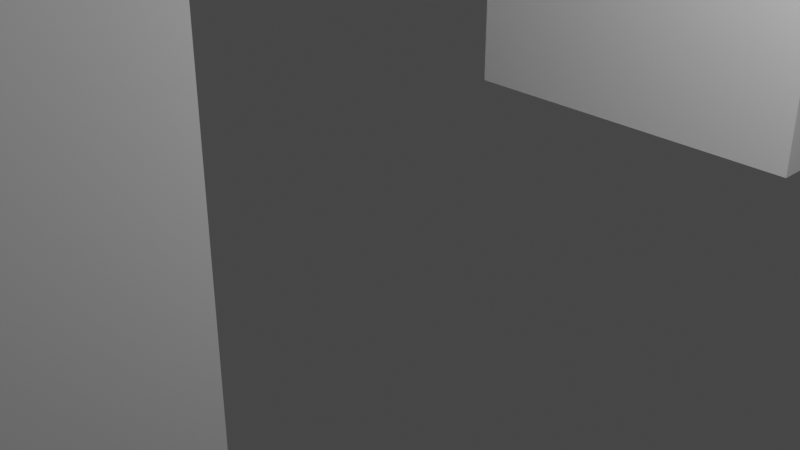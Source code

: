 # Source: Mesa_escrit_rio.blend  (saved by Blender 2.83.19; exported with 4.5.12 LTS)
import bpy
from mathutils import Matrix  # noqa: F401  (used for matrix-valued properties, if any)

bpy.ops.wm.read_factory_settings(use_empty=True)
scene = bpy.context.scene
scene.name = 'Scene'

# ---- collections
col_collection = bpy.data.collections.new('Collection'); scene.collection.children.link(col_collection)

# ---- materials (node trees are filled in below, after node groups)
mat_material = bpy.data.materials.new('Material')
mat_material.alpha_threshold = 0.0
mat_material.use_transparent_shadow = False
mat_material.line_color = (0.0, 0.0, 0.0, 1.0)

# ---- material node trees
mat_material.use_nodes = True; mat_material.node_tree.nodes.clear()
_N = mat_material.node_tree.nodes; _L = mat_material.node_tree.links
n0 = _N.new('ShaderNodeOutputMaterial'); n0.name = 'Material Output'; n0.location = (300, 300)
n1 = _N.new('ShaderNodeBsdfPrincipled'); n1.name = 'Principled BSDF'; n1.location = (10, 300)
n1.distribution = 'GGX'
n1.subsurface_method = 'BURLEY'
n1.inputs[2].default_value = 0.4
n1.inputs[3].default_value = 1.45
n1.inputs[27].default_value = (0.0, 0.0, 0.0, 1.0)
n1.inputs[28].default_value = 1.0
_L.new(n1.outputs[0], n0.inputs[0])
n0.is_active_output = True

# ---- world
world_world = bpy.data.worlds.new('World'); scene.world = world_world
world_world.use_nodes = True; world_world.node_tree.nodes.clear()
_N = world_world.node_tree.nodes; _L = world_world.node_tree.links
n0 = _N.new('ShaderNodeOutputWorld'); n0.name = 'World Output'; n0.location = (300, 300)
n1 = _N.new('ShaderNodeBackground'); n1.name = 'Background'; n1.location = (10, 300)
n1.inputs[0].default_value = (0.05088, 0.05088, 0.05088, 1.0)
_L.new(n1.outputs[0], n0.inputs[0])
n0.is_active_output = True
world_world.color = (0.05088, 0.05088, 0.05088)
world_world.use_sun_shadow = False
world_world.sun_shadow_jitter_overblur = 0.0

# ---- cameras
cam_camera = bpy.data.cameras.new('Camera')
cam_camera.clip_end = 100.0
cam_camera.ortho_scale = 7.314

# ---- lights
light_light = bpy.data.lights.new('Light', 'POINT')
light_light.transmission_factor = 0.0
light_light.energy = 1000.0
light_light.shadow_soft_size = 0.1
light_light.shadow_maximum_resolution = 0.006
light_light.use_absolute_resolution = True

# ---- meshes
me_cube = bpy.data.meshes.new('Cube')
me_cube.from_pydata([(1.0, 1.0, 1.0), (1.0, 1.0, -1.0), (1.0, -1.0, 1.0), (1.0, -1.0, -1.0), (-1.0, 1.0, 1.0), (-1.0, 1.0, -1.0), (-1.0, -1.0, 1.0), (-1.0, -1.0, -1.0), (1.0, 1.818, -1.0), (-1.0, 1.818, -1.0), (1.0, 1.818, 1.0), (-1.0, 1.818, 1.0), (-1.0, -1.818, -1.0), (-1.0, -1.818, 1.0), (1.0, -1.818, 1.0), (1.0, -1.818, -1.0), (1.0, 1.0, -24.35), (-1.0, 1.0, -24.35), (-1.0, -1.0, -24.35), (1.0, -1.0, -24.35), (1.0, 1.818, -24.35), (-1.0, 1.818, -24.35), (-1.0, -1.818, -24.35), (1.0, -1.818, -24.35), (-1.0, 1.0, -10.62), (-1.0, 1.818, -10.61), (-1.0, 1.0, -13.23), (-1.0, 1.818, -13.16), (-1.0, 1.818, -21.82), (-1.0, 1.0, -21.82), (-1.0, -1.818, -10.4), (-1.0, -1.0, -10.4), (-1.0, -1.0, -13.18), (-1.0, -1.818, -13.18), (-1.0, -1.818, -21.51), (-1.0, -1.0, -21.51), (-1.0, 1.778, -21.39), (-1.0, 1.778, -13.6), (-1.0, 1.041, -13.66), (-1.0, 1.041, -21.39), (-1.0, 1.778, -1.481), (-1.0, 1.041, -1.481), (-1.0, 1.778, -10.13), (-1.0, 1.041, -10.14), (-1.0, -1.041, -1.47), (-1.0, -1.778, -1.47), (-1.0, -1.778, -9.929), (-1.0, -1.041, -9.929), (-1.0, -1.778, -21.1), (-1.0, -1.778, -13.59), (-1.0, -1.041, -13.59), (-1.0, -1.041, -21.1), (-0.09999, 1.778, -21.39), (-0.09999, 1.778, -13.6), (-0.09999, 1.041, -13.66), (-0.09999, 1.041, -21.39), (-0.09999, 1.778, -1.481), (-0.09999, 1.041, -1.481), (-0.09999, 1.778, -10.13), (-0.09999, 1.041, -10.14), (-0.09999, -1.041, -1.47), (-0.09999, -1.778, -1.47), (-0.09999, -1.778, -9.929), (-0.09999, -1.041, -9.929), (-0.09999, -1.778, -21.1), (-0.09999, -1.778, -13.59), (-0.09999, -1.041, -13.59), (-0.09999, -1.041, -21.1), (-1.0, 1.557, -5.633), (-1.0, 1.262, -5.633), (-1.0, 1.557, -5.979), (-1.0, 1.262, -5.979), (-0.998, 1.557, -17.66), (-0.998, 1.557, -17.35), (-0.998, 1.262, -17.36), (-0.998, 1.262, -17.66), (-1.0, -1.262, -5.53), (-1.0, -1.557, -5.53), (-1.0, -1.557, -5.868), (-1.0, -1.262, -5.868), (-0.9972, -1.557, -17.5), (-0.9972, -1.557, -17.2), (-0.9972, -1.262, -17.2), (-0.9972, -1.262, -17.5), (-1.068, 1.557, -5.633), (-1.068, 1.262, -5.633), (-1.068, 1.557, -5.979), (-1.068, 1.262, -5.979), (-1.066, 1.557, -17.66), (-1.066, 1.557, -17.35), (-1.066, 1.262, -17.36), (-1.066, 1.262, -17.66), (-1.068, -1.262, -5.53), (-1.068, -1.557, -5.53), (-1.068, -1.557, -5.868), (-1.068, -1.262, -5.868), (-1.07, -1.557, -17.5), (-1.07, -1.557, -17.2), (-1.07, -1.262, -17.2), (-1.07, -1.262, -17.5), (-1.0, 1.54, -5.979), (-1.0, 1.54, -5.633), (-1.068, 1.54, -5.979), (-1.068, 1.54, -5.633), (-1.0, 1.278, -5.633), (-1.0, 1.278, -5.979), (-1.068, 1.278, -5.633), (-1.068, 1.278, -5.979), (-1.078, 1.563, -5.612), (-1.078, 1.563, -6.008), (-1.078, 1.257, -5.612), (-1.078, 1.257, -6.008), (-0.998, 1.54, -17.66), (-0.998, 1.54, -17.35), (-1.066, 1.54, -17.66), (-1.066, 1.54, -17.35), (-0.998, 1.278, -17.36), (-0.998, 1.278, -17.66), (-1.066, 1.278, -17.36), (-1.066, 1.278, -17.66), (-0.9972, -1.278, -17.2), (-0.9972, -1.278, -17.5), (-1.07, -1.278, -17.2), (-1.07, -1.278, -17.5), (-0.9972, -1.54, -17.5), (-0.9972, -1.54, -17.2), (-1.07, -1.54, -17.5), (-1.07, -1.54, -17.2), (-1.078, -1.562, -17.56), (-1.078, -1.562, -17.17), (-1.078, -1.257, -17.56), (-1.078, -1.257, -17.17), (-1.0, -1.278, -5.53), (-1.0, -1.278, -5.868), (-1.068, -1.278, -5.53), (-1.068, -1.278, -5.868), (-1.0, -1.54, -5.868), (-1.0, -1.54, -5.53), (-1.068, -1.54, -5.868), (-1.068, -1.54, -5.53), (-1.078, -1.257, -5.494), (-1.078, -1.257, -5.909), (-1.078, -1.562, -5.494), (-1.078, -1.562, -5.909), (-1.001, 1.778, -10.13), (-1.001, 1.041, -10.13), (-1.001, 1.778, -1.487), (-1.001, 1.041, -1.474), (-1.001, 1.557, -5.979), (-1.001, 1.262, -5.979), (-1.001, 1.557, -5.633), (-1.001, 1.262, -5.633), (-1.043, 1.257, -6.008), (-1.043, 1.257, -5.612), (-1.043, 1.563, -6.008), (-1.043, 1.563, -5.612), (-0.9991, 1.041, -21.39), (-0.9991, 1.041, -13.66), (-0.9991, 1.778, -13.6), (-0.9991, 1.778, -21.39), (-0.9991, 1.262, -17.66), (-0.9991, 1.262, -17.35), (-0.9991, 1.557, -17.36), (-0.9991, 1.557, -17.66), (-1.078, 1.563, -17.3), (-1.078, 1.563, -17.7), (-1.078, 1.257, -17.3), (-1.078, 1.257, -17.7), (-1.043, 1.257, -17.7), (-1.043, 1.257, -17.3), (-1.043, 1.563, -17.7), (-1.043, 1.563, -17.3), (-0.9985, -1.778, -13.59), (-0.9985, -1.778, -21.1), (-0.9985, -1.041, -21.1), (-0.9985, -1.041, -13.59), (-0.9985, -1.557, -17.2), (-0.9985, -1.557, -17.5), (-0.9985, -1.262, -17.5), (-0.9985, -1.262, -17.2), (-1.043, -1.257, -17.17), (-1.043, -1.257, -17.56), (-1.043, -1.562, -17.17), (-1.043, -1.562, -17.56), (-0.9997, -1.041, -9.929), (-0.9997, -1.778, -9.929), (-0.9997, -1.778, -1.47), (-0.9997, -1.041, -1.47), (-0.9997, -1.262, -5.868), (-0.9997, -1.557, -5.868), (-0.9997, -1.557, -5.53), (-0.9997, -1.262, -5.53), (-1.043, -1.257, -5.494), (-1.043, -1.257, -5.909), (-1.043, -1.562, -5.494), (-1.043, -1.562, -5.909)], [], [(0, 4, 6, 2), (6, 7, 12, 13), (7, 6, 4, 5), (5, 1, 3, 7), (1, 0, 2, 3), (0, 1, 8, 10), (9, 11, 10, 8), (5, 4, 11, 9), (8, 1, 16, 20), (4, 0, 10, 11), (15, 14, 13, 12), (7, 31, 47, 44), (2, 6, 13, 14), (3, 2, 14, 15), (16, 17, 21, 20), (18, 19, 23, 22), (15, 12, 30, 33, 34, 22, 23), (1, 5, 24, 26, 29, 17, 16), (9, 8, 20, 21, 28, 27, 25), (9, 25, 42, 40), (7, 3, 19, 18, 35, 32, 31), (3, 15, 23, 19), (24, 25, 27, 26), (29, 26, 38, 39), (29, 28, 21, 17), (30, 31, 32, 33), (32, 35, 51, 50), (34, 35, 18, 22), (39, 38, 54, 55), (26, 27, 37, 38), (28, 29, 39, 36), (27, 28, 36, 37), (42, 43, 59, 58), (5, 9, 40, 41), (25, 24, 43, 42), (24, 5, 41, 43), (44, 47, 63, 60), (30, 12, 45, 46), (12, 7, 44, 45), (31, 30, 46, 47), (48, 49, 65, 64), (33, 32, 50, 49), (35, 34, 48, 51), (34, 33, 49, 48), (54, 53, 52, 55), (37, 36, 52, 53), (36, 39, 55, 52), (130, 181, 183, 128), (57, 56, 58, 59), (40, 42, 58, 56), (43, 41, 57, 59), (187, 186, 46, 47), (61, 60, 63, 62), (47, 46, 62, 63), (46, 45, 61, 62), (65, 66, 67, 64), (51, 48, 64, 67), (50, 51, 67, 66), (85, 69, 104, 106), (141, 193, 195, 143), (185, 184, 44, 45), (184, 187, 47, 44), (82, 98, 122, 120), (172, 173, 49, 48), (175, 172, 48, 51), (174, 175, 51, 50), (109, 154, 152, 111), (100, 101, 103, 102), (70, 86, 84, 68), (90, 74, 116, 118), (88, 72, 112, 114), (80, 96, 126, 124), (68, 84, 103, 101), (86, 70, 100, 102), (104, 105, 107, 106), (71, 87, 107, 105), (156, 157, 161, 160), (157, 158, 162, 161), (158, 159, 163, 162), (152, 153, 110, 111), (186, 185, 45, 46), (173, 174, 50, 49), (112, 113, 115, 114), (116, 117, 119, 118), (73, 89, 115, 113), (74, 90, 91, 75), (75, 91, 119, 117), (73, 72, 88, 89), (121, 120, 122, 123), (99, 83, 121, 123), (125, 124, 126, 127), (83, 82, 98, 99), (97, 81, 125, 127), (81, 80, 96, 97), (180, 131, 129, 182), (181, 180, 182, 183), (133, 132, 134, 135), (76, 92, 134, 132), (78, 77, 93, 94), (95, 79, 133, 135), (137, 136, 138, 139), (93, 77, 137, 139), (79, 76, 92, 95), (78, 94, 138, 136), (192, 140, 142, 194), (130, 131, 180, 181), (71, 69, 85, 87), (111, 110, 108, 109), (109, 108, 155, 154), (154, 155, 153, 152), (159, 156, 160, 163), (163, 160, 161, 162), (195, 194, 142, 143), (143, 142, 140, 141), (141, 140, 192, 193), (193, 192, 194, 195), (128, 129, 131, 130), (183, 182, 129, 128), (147, 146, 150, 151), (146, 144, 148, 150), (145, 147, 151, 149), (144, 145, 149, 148), (150, 148, 149, 151), (144, 146, 42, 40), (146, 147, 43, 42), (147, 145, 41, 43), (145, 144, 40, 41), (155, 108, 110, 153), (158, 157, 38, 37), (157, 156, 39, 38), (156, 159, 36, 39), (159, 158, 37, 36), (165, 170, 168, 167), (168, 169, 166, 167), (167, 166, 164, 165), (165, 164, 171, 170), (170, 171, 169, 168), (171, 164, 166, 169), (173, 172, 176, 177), (172, 175, 179, 176), (174, 173, 177, 178), (175, 174, 178, 179), (176, 179, 178, 177), (187, 184, 188, 191), (184, 185, 189, 188), (186, 187, 191, 190), (185, 186, 190, 189), (191, 188, 189, 190)])
_uv = me_cube.uv_layers.new(name='UVMap')
_uv.uv.foreach_set('vector', [0.375, 0.0, 0.625, 0.0, 0.625, 0.25, 0.375, 0.25, 0.625, 0.5, 0.375, 0.5, 0.375, 0.5, 0.625, 0.5, 0.375, 0.5, 0.625, 0.5, 0.625, 0.75, 0.375, 0.75, 0.375, 0.75, 0.625, 0.75, 0.625, 1.0, 0.375, 1.0, 0.125, 0.5, 0.375, 0.5, 0.375, 0.75, 0.125, 0.75, 0.375, 0.5, 0.125, 0.5, 0.125, 0.5, 0.375, 0.5, 0.625, 0.5, 0.875, 0.5, 0.875, 0.75, 0.625, 0.75, 0.375, 0.75, 0.625, 0.75, 0.625, 0.75, 0.375, 0.75, 0.125, 0.5, 0.125, 0.5, 0.125, 0.5, 0.125, 0.5, 0.625, 0.0, 0.375, 0.0, 0.375, 0.0, 0.625, 0.0, 0.375, 0.25, 0.625, 0.25, 0.625, 0.5, 0.375, 0.5, 0.375, 1.0, 0.375, 1.0, 0.375, 1.0, 0.375, 1.0, 0.375, 0.25, 0.625, 0.25, 0.625, 0.25, 0.375, 0.25, 0.125, 0.75, 0.375, 0.75, 0.375, 0.75, 0.125, 0.75, 0.625, 0.75, 0.375, 0.75, 0.375, 0.75, 0.625, 0.75, 0.375, 1.0, 0.625, 1.0, 0.625, 1.0, 0.375, 1.0, 0.375, 0.25, 0.375, 0.5, 0.375, 0.5, 0.375, 0.5, 0.375, 0.5, 0.375, 0.5, 0.375, 0.25, 0.625, 0.75, 0.375, 0.75, 0.375, 0.75, 0.375, 0.75, 0.375, 0.75, 0.375, 0.75, 0.625, 0.75, 0.625, 0.5, 0.625, 0.75, 0.625, 0.75, 0.625, 0.5, 0.625, 0.5, 0.625, 0.5, 0.625, 0.5, 0.625, 0.5, 0.625, 0.5, 0.625, 0.5, 0.625, 0.5, 0.375, 1.0, 0.625, 1.0, 0.625, 1.0, 0.375, 1.0, 0.375, 1.0, 0.375, 1.0, 0.375, 1.0, 0.125, 0.75, 0.125, 0.75, 0.125, 0.75, 0.125, 0.75, 0.375, 0.75, 0.375, 0.75, 0.375, 0.75, 0.375, 0.75, 0.375, 0.75, 0.375, 0.75, 0.375, 0.75, 0.375, 0.75, 0.375, 0.75, 0.375, 0.75, 0.375, 0.75, 0.375, 0.75, 0.375, 0.5, 0.375, 0.5, 0.375, 0.5, 0.375, 0.5, 0.375, 1.0, 0.375, 1.0, 0.375, 1.0, 0.375, 1.0, 0.375, 0.5, 0.375, 0.5, 0.375, 0.5, 0.375, 0.5, 0.375, 0.75, 0.375, 0.75, 0.375, 0.75, 0.375, 0.75, 0.375, 0.75, 0.375, 0.75, 0.375, 0.75, 0.375, 0.75, 0.375, 0.75, 0.375, 0.75, 0.375, 0.75, 0.375, 0.75, 0.625, 0.5, 0.625, 0.5, 0.625, 0.5, 0.625, 0.5, 0.375, 0.75, 0.375, 0.75, 0.375, 0.75, 0.375, 0.75, 0.375, 0.75, 0.375, 0.75, 0.375, 0.75, 0.375, 0.75, 0.375, 0.75, 0.375, 0.75, 0.375, 0.75, 0.375, 0.75, 0.375, 0.75, 0.375, 0.75, 0.375, 0.75, 0.375, 0.75, 0.375, 1.0, 0.375, 1.0, 0.375, 1.0, 0.375, 1.0, 0.375, 0.5, 0.375, 0.5, 0.375, 0.5, 0.375, 0.5, 0.375, 0.5, 0.375, 0.5, 0.375, 0.5, 0.375, 0.5, 0.375, 0.5, 0.375, 0.5, 0.375, 0.5, 0.375, 0.5, 0.375, 0.5, 0.375, 0.5, 0.375, 0.5, 0.375, 0.5, 0.375, 0.5, 0.375, 0.5, 0.375, 0.5, 0.375, 0.5, 0.375, 0.5, 0.375, 0.5, 0.375, 0.5, 0.375, 0.5, 0.375, 0.5, 0.375, 0.5, 0.375, 0.5, 0.375, 0.5, 0.375, 0.75, 0.375, 0.75, 0.375, 0.75, 0.375, 0.75, 0.625, 0.5, 0.625, 0.5, 0.625, 0.5, 0.625, 0.5, 0.375, 0.75, 0.375, 0.75, 0.375, 0.75, 0.375, 0.75, 0.375, 0.0, 0.625, 0.0, 0.625, 0.25, 0.375, 0.25, 0.375, 0.75, 0.375, 0.75, 0.375, 0.75, 0.375, 0.75, 0.625, 0.5, 0.625, 0.5, 0.625, 0.5, 0.625, 0.5, 0.375, 0.75, 0.375, 0.75, 0.375, 0.75, 0.375, 0.75, 0.375, 0.5, 0.375, 0.5, 0.375, 0.5, 0.375, 0.5, 0.375, 0.5, 0.375, 0.5, 0.375, 0.5, 0.375, 0.5, 0.375, 0.5, 0.375, 0.5, 0.375, 0.5, 0.375, 0.5, 0.375, 0.5, 0.375, 0.5, 0.375, 0.5, 0.375, 0.5, 0.375, 0.5, 0.375, 0.5, 0.375, 0.5, 0.375, 0.5, 0.375, 0.5, 0.375, 0.5, 0.375, 0.5, 0.375, 0.5, 0.375, 1.0, 0.375, 1.0, 0.375, 1.0, 0.375, 1.0, 0.0, 0.0, 0.0, 0.0, 0.0, 0.0, 0.0, 0.0, 0.375, 0.0, 0.625, 0.0, 0.625, 0.25, 0.375, 0.25, 0.375, 0.5, 0.375, 0.5, 0.375, 0.5, 0.375, 0.5, 0.375, 1.0, 0.375, 1.0, 0.375, 1.0, 0.375, 1.0, 0.0, 0.0, 0.0, 0.0, 0.0, 0.0, 0.0, 0.0, 0.375, 0.5, 0.375, 0.5, 0.375, 0.5, 0.375, 0.5, 0.375, 0.5, 0.375, 0.5, 0.375, 0.5, 0.375, 0.5, 0.375, 1.0, 0.375, 1.0, 0.375, 1.0, 0.375, 1.0, 0.375, 0.0, 0.625, 0.0, 0.625, 0.25, 0.375, 0.25, 0.625, 0.5, 0.625, 0.5, 0.625, 0.5, 0.625, 0.5, 0.0, 0.0, 0.0, 0.0, 0.0, 0.0, 0.0, 0.0, 0.0, 0.0, 0.0, 0.0, 0.0, 0.0, 0.0, 0.0, 0.0, 0.0, 0.0, 0.0, 0.0, 0.0, 0.0, 0.0, 0.0, 0.0, 0.0, 0.0, 0.0, 0.0, 0.0, 0.0, 0.0, 0.0, 0.0, 0.0, 0.0, 0.0, 0.0, 0.0, 0.0, 0.0, 0.0, 0.0, 0.0, 0.0, 0.0, 0.0, 0.375, 0.75, 0.375, 0.75, 0.375, 0.75, 0.375, 0.75, 0.0, 0.0, 0.0, 0.0, 0.0, 0.0, 0.0, 0.0, 0.625, 0.5, 0.625, 0.5, 0.625, 0.5, 0.625, 0.5, 0.375, 0.75, 0.375, 0.75, 0.375, 0.75, 0.375, 0.75, 0.375, 0.75, 0.375, 0.75, 0.375, 0.75, 0.375, 0.75, 0.375, 0.25, 0.625, 0.25, 0.625, 0.5, 0.375, 0.5, 0.375, 0.5, 0.375, 0.5, 0.375, 0.5, 0.375, 0.5, 0.375, 0.5, 0.375, 0.5, 0.375, 0.5, 0.375, 0.5, 0.625, 0.5, 0.625, 0.5, 0.625, 0.5, 0.625, 0.5, 0.375, 0.75, 0.375, 0.75, 0.375, 0.75, 0.375, 0.75, 0.0, 0.0, 0.0, 0.0, 0.0, 0.0, 0.0, 0.0, 0.0, 0.0, 0.0, 0.0, 0.0, 0.0, 0.0, 0.0, 0.0, 0.0, 0.0, 0.0, 0.0, 0.0, 0.0, 0.0, 0.0, 0.0, 0.0, 0.0, 0.0, 0.0, 0.0, 0.0, 0.375, 1.0, 0.375, 1.0, 0.375, 1.0, 0.375, 1.0, 0.0, 0.0, 0.0, 0.0, 0.0, 0.0, 0.0, 0.0, 0.375, 0.5, 0.375, 0.5, 0.375, 0.5, 0.375, 0.5, 0.0, 0.0, 0.0, 0.0, 0.0, 0.0, 0.0, 0.0, 0.0, 0.0, 0.0, 0.0, 0.0, 0.0, 0.0, 0.0, 0.0, 0.0, 0.0, 0.0, 0.0, 0.0, 0.0, 0.0, 0.625, 0.5, 0.875, 0.5, 0.875, 0.75, 0.625, 0.75, 0.125, 0.5, 0.375, 0.5, 0.375, 0.75, 0.125, 0.75, 0.375, 1.0, 0.375, 1.0, 0.375, 1.0, 0.375, 1.0, 0.0, 0.0, 0.0, 0.0, 0.0, 0.0, 0.0, 0.0, 0.0, 0.0, 0.0, 0.0, 0.0, 0.0, 0.0, 0.0, 0.0, 0.0, 0.0, 0.0, 0.0, 0.0, 0.0, 0.0, 0.375, 0.5, 0.375, 0.5, 0.375, 0.5, 0.375, 0.5, 0.0, 0.0, 0.0, 0.0, 0.0, 0.0, 0.0, 0.0, 0.0, 0.0, 0.0, 0.0, 0.0, 0.0, 0.0, 0.0, 0.0, 0.0, 0.0, 0.0, 0.0, 0.0, 0.0, 0.0, 0.625, 0.5, 0.875, 0.5, 0.875, 0.75, 0.625, 0.75, 0.375, 0.75, 0.625, 0.75, 0.625, 1.0, 0.375, 1.0, 0.375, 0.75, 0.375, 0.75, 0.0, 0.0, 0.0, 0.0, 0.375, 0.5, 0.625, 0.5, 0.625, 0.75, 0.375, 0.75, 0.375, 0.75, 0.625, 0.75, 0.625, 1.0, 0.375, 1.0, 0.125, 0.5, 0.375, 0.5, 0.375, 0.75, 0.125, 0.75, 0.375, 0.75, 0.375, 0.75, 0.375, 0.75, 0.375, 0.75, 0.0, 0.0, 0.0, 0.0, 0.0, 0.0, 0.0, 0.0, 0.375, 0.25, 0.625, 0.25, 0.625, 0.5, 0.375, 0.5, 0.375, 0.5, 0.625, 0.5, 0.625, 0.75, 0.375, 0.75, 0.375, 0.75, 0.625, 0.75, 0.625, 1.0, 0.375, 1.0, 0.125, 0.5, 0.375, 0.5, 0.375, 0.75, 0.125, 0.75, 0.375, 0.5, 0.625, 0.5, 0.625, 0.75, 0.375, 0.75, 0.375, 0.25, 0.625, 0.25, 0.625, 0.5, 0.375, 0.5, 0.375, 0.75, 0.375, 0.75, 0.375, 0.75, 0.375, 0.75, 0.625, 0.5, 0.625, 0.5, 0.625, 0.5, 0.625, 0.5, 0.375, 0.75, 0.375, 0.75, 0.375, 0.75, 0.375, 0.75, 0.375, 0.75, 0.375, 0.75, 0.375, 0.75, 0.375, 0.75, 0.0, 0.0, 0.0, 0.0, 0.0, 0.0, 0.0, 0.0, 0.625, 0.5, 0.625, 0.5, 0.625, 0.5, 0.625, 0.5, 0.375, 0.75, 0.375, 0.75, 0.375, 0.75, 0.375, 0.75, 0.375, 0.75, 0.375, 0.75, 0.375, 0.75, 0.375, 0.75, 0.375, 0.75, 0.375, 0.75, 0.375, 0.75, 0.375, 0.75, 0.625, 0.5, 0.875, 0.5, 0.875, 0.75, 0.625, 0.75, 0.375, 0.75, 0.375, 0.75, 0.375, 0.75, 0.375, 0.75, 0.625, 0.5, 0.625, 0.5, 0.375, 0.75, 0.375, 0.75, 0.375, 0.75, 0.375, 0.75, 0.375, 0.75, 0.375, 0.75, 0.375, 0.75, 0.375, 0.75, 0.625, 0.5, 0.625, 0.5, 0.375, 0.0, 0.625, 0.0, 0.625, 0.25, 0.375, 0.25, 0.375, 0.25, 0.625, 0.25, 0.625, 0.5, 0.375, 0.5, 0.375, 0.5, 0.625, 0.5, 0.625, 0.75, 0.375, 0.75, 0.375, 0.75, 0.625, 0.75, 0.625, 1.0, 0.375, 1.0, 0.125, 0.5, 0.375, 0.5, 0.375, 0.75, 0.125, 0.75, 0.625, 0.5, 0.875, 0.5, 0.875, 0.75, 0.625, 0.75, 0.375, 0.5, 0.375, 0.5, 0.375, 0.5, 0.375, 0.5, 0.375, 0.5, 0.375, 0.5, 0.375, 0.5, 0.375, 0.5, 0.375, 0.5, 0.375, 0.5, 0.375, 0.5, 0.375, 0.5, 0.375, 1.0, 0.375, 1.0, 0.375, 1.0, 0.375, 1.0, 0.0, 0.0, 0.0, 0.0, 0.0, 0.0, 0.0, 0.0, 0.375, 1.0, 0.375, 1.0, 0.375, 1.0, 0.375, 1.0, 0.375, 0.5, 0.375, 0.5, 0.375, 0.5, 0.375, 0.5, 0.375, 0.5, 0.375, 0.5, 0.375, 0.5, 0.375, 0.5, 0.375, 0.5, 0.375, 0.5, 0.375, 0.5, 0.375, 0.5, 0.0, 0.0, 0.0, 0.0, 0.0, 0.0, 0.0, 0.0])
me_cube.materials.append(mat_material)
me_cube.use_remesh_preserve_volume = False
me_cube.use_remesh_preserve_attributes = False
me_cube.use_mirror_vertex_groups = False
me_cube.update()

# ---- objects
ob_cube = bpy.data.objects.new('Cube', me_cube)
ob_light = bpy.data.objects.new('Light', light_light)
ob_camera = bpy.data.objects.new('Camera', cam_camera)

# ---- transforms, parenting, visibility, modifiers, constraints
ob_cube.location = (0.0, 0.0, 5.265)
ob_cube.scale = (2.222, 3.665, 0.2142)
ob_cube.lock_rotations_4d = False
ob_cube.empty_display_type = 'ARROWS'
ob_cube.lineart.crease_threshold = 0.0
ob_light.location = (4.076, 1.005, 5.904)
ob_light.rotation_euler = (0.6503, 0.05522, 1.866)
ob_light.lock_rotations_4d = False
ob_light.empty_display_type = 'ARROWS'
ob_light.color = (0.0, 0.0, 0.0, 0.0)
ob_light.lineart.crease_threshold = 0.0
ob_camera.location = (7.359, -6.926, 4.958)
ob_camera.rotation_euler = (1.109, 0.0, 0.8149)
ob_camera.lock_rotations_4d = False
ob_camera.empty_display_type = 'ARROWS'
ob_camera.color = (0.0, 0.0, 0.0, 0.0)
ob_camera.display_type = 'WIRE'
ob_camera.lineart.crease_threshold = 0.0

# ---- collection membership
col_collection.objects.link(ob_cube)
col_collection.objects.link(ob_light)
col_collection.objects.link(ob_camera)

# ---- scene / render settings (as saved in the file)
scene.camera = ob_camera
scene.frame_start = 1; scene.frame_end = 250; scene.frame_set(1)
scene.render.engine = 'BLENDER_EEVEE_NEXT'
scene.cycles.use_denoising = False
scene.cycles.samples = 128
scene.cycles.sampling_pattern = 'TABULATED_SOBOL'
scene.cycles.use_adaptive_sampling = False
scene.cycles.use_light_tree = False
scene.view_settings.view_transform = 'Filmic'
bpy.context.view_layer.update()
